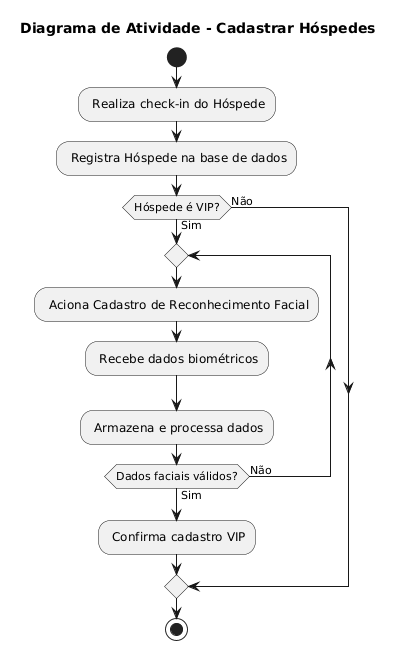

The diagram above was rendered by PlantUML. Its source (embedded in the PNG):
@startuml
title "Diagrama de Atividade - Cadastrar Hóspedes"

start

: Realiza check-in do Hóspede;
: Registra Hóspede na base de dados;

if (Hóspede é VIP?) then (Sim )
repeat
: Aciona Cadastro de Reconhecimento Facial;
: Recebe dados biométricos;
: Armazena e processa dados;
repeat while  (Dados faciais válidos?) is (Não) not (Sim)
     : Confirma cadastro VIP;

    
    
else (Não)
    ' Fim para hóspede comum
endif

stop
@enduml